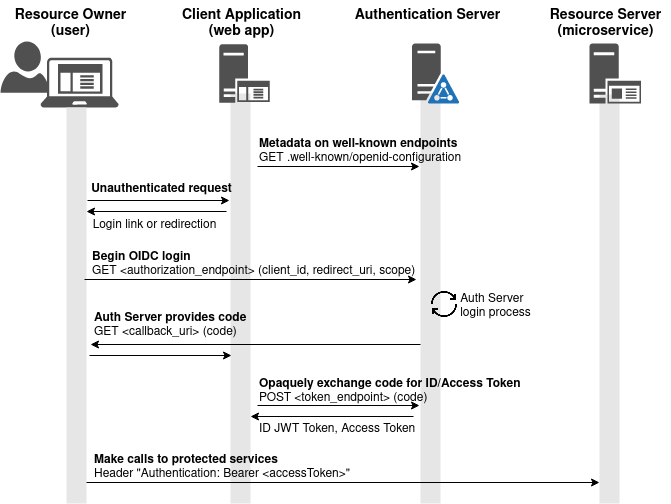

The diagram above was exported from draw.io. Its source (the exported page's mxGraphModel, read from the mxfile embedded in the PNG):
<mxGraphModel dx="780" dy="725" grid="1" gridSize="10" guides="1" tooltips="1" connect="1" arrows="1" fold="1" page="1" pageScale="1" pageWidth="850" pageHeight="1100" math="0" shadow="0">
  <root>
    <mxCell id="0" />
    <mxCell id="1" parent="0" />
    <mxCell id="dYzwd8fi6cYSQRCEDAko-31" value="" style="whiteSpace=wrap;html=1;fontSize=14;fillColor=#E6E6E6;strokeColor=none;" parent="1" vertex="1">
      <mxGeometry x="740" y="121" width="20" height="409" as="geometry" />
    </mxCell>
    <mxCell id="dYzwd8fi6cYSQRCEDAko-30" value="" style="whiteSpace=wrap;html=1;fontSize=14;fillColor=#E6E6E6;strokeColor=none;" parent="1" vertex="1">
      <mxGeometry x="561" y="119.28" width="20" height="410.72" as="geometry" />
    </mxCell>
    <mxCell id="dYzwd8fi6cYSQRCEDAko-28" value="" style="whiteSpace=wrap;html=1;fontSize=14;fillColor=#E6E6E6;strokeColor=none;" parent="1" vertex="1">
      <mxGeometry x="371" y="120" width="20" height="410" as="geometry" />
    </mxCell>
    <mxCell id="dYzwd8fi6cYSQRCEDAko-14" value="" style="sketch=0;aspect=fixed;pointerEvents=1;shadow=0;dashed=0;html=1;strokeColor=none;labelPosition=center;verticalLabelPosition=bottom;verticalAlign=top;align=center;fillColor=#505050;shape=mxgraph.azure.user" parent="1" vertex="1">
      <mxGeometry x="141" y="68" width="48.2" height="51.28" as="geometry" />
    </mxCell>
    <mxCell id="dYzwd8fi6cYSQRCEDAko-1" value="" style="sketch=0;pointerEvents=1;shadow=0;dashed=0;html=1;strokeColor=none;fillColor=#505050;labelPosition=center;verticalLabelPosition=bottom;verticalAlign=top;outlineConnect=0;align=center;shape=mxgraph.office.servers.active_directory_federation_services_server_blue;" parent="1" vertex="1">
      <mxGeometry x="552.5" y="70" width="47.5" height="60" as="geometry" />
    </mxCell>
    <mxCell id="dYzwd8fi6cYSQRCEDAko-10" value="" style="sketch=0;aspect=fixed;pointerEvents=1;shadow=0;dashed=0;html=1;strokeColor=none;labelPosition=center;verticalLabelPosition=bottom;verticalAlign=top;align=center;fillColor=#505050;shape=mxgraph.mscae.enterprise.application_server" parent="1" vertex="1">
      <mxGeometry x="359.78999999999996" y="70.68" width="50.42" height="58.63" as="geometry" />
    </mxCell>
    <mxCell id="dYzwd8fi6cYSQRCEDAko-11" value="" style="sketch=0;aspect=fixed;pointerEvents=1;shadow=0;dashed=0;html=1;strokeColor=none;labelPosition=center;verticalLabelPosition=bottom;verticalAlign=top;align=center;fillColor=#505050;shape=mxgraph.mscae.enterprise.client_application" parent="1" vertex="1">
      <mxGeometry x="181" y="84" width="78.13" height="50" as="geometry" />
    </mxCell>
    <mxCell id="dYzwd8fi6cYSQRCEDAko-12" value="" style="sketch=0;aspect=fixed;pointerEvents=1;shadow=0;dashed=0;html=1;strokeColor=none;labelPosition=center;verticalLabelPosition=bottom;verticalAlign=top;align=center;fillColor=#505050;shape=mxgraph.mscae.enterprise.application_server2" parent="1" vertex="1">
      <mxGeometry x="730" y="70" width="51.6" height="60" as="geometry" />
    </mxCell>
    <mxCell id="dYzwd8fi6cYSQRCEDAko-18" value="&lt;div&gt;&lt;b&gt;&lt;font style=&quot;font-size: 14px&quot;&gt;Resource Owner&lt;/font&gt;&lt;/b&gt;&lt;/div&gt;&lt;div&gt;&lt;b&gt;&lt;font style=&quot;font-size: 14px&quot;&gt;(user)&lt;br&gt;&lt;/font&gt;&lt;/b&gt;&lt;/div&gt;" style="text;html=1;resizable=0;autosize=1;align=center;verticalAlign=middle;points=[];fillColor=none;strokeColor=none;rounded=0;" parent="1" vertex="1">
      <mxGeometry x="146" y="30" width="130" height="40" as="geometry" />
    </mxCell>
    <mxCell id="dYzwd8fi6cYSQRCEDAko-19" value="&lt;div&gt;&lt;b&gt;&lt;font style=&quot;font-size: 14px&quot;&gt;Client Application&lt;/font&gt;&lt;/b&gt;&lt;/div&gt;&lt;div&gt;&lt;b&gt;&lt;font style=&quot;font-size: 14px&quot;&gt;(web app)&lt;br&gt;&lt;/font&gt;&lt;/b&gt;&lt;/div&gt;" style="text;html=1;resizable=0;autosize=1;align=center;verticalAlign=middle;points=[];fillColor=none;strokeColor=none;rounded=0;" parent="1" vertex="1">
      <mxGeometry x="317" y="30" width="130" height="40" as="geometry" />
    </mxCell>
    <mxCell id="dYzwd8fi6cYSQRCEDAko-20" value="&lt;div&gt;&lt;b&gt;&lt;font style=&quot;font-size: 14px&quot;&gt;Authentication Server&lt;/font&gt;&lt;/b&gt;&lt;/div&gt;" style="text;html=1;resizable=0;autosize=1;align=center;verticalAlign=middle;points=[];fillColor=none;strokeColor=none;rounded=0;" parent="1" vertex="1">
      <mxGeometry x="483" y="27" width="170" height="30" as="geometry" />
    </mxCell>
    <mxCell id="dYzwd8fi6cYSQRCEDAko-21" value="&lt;div&gt;&lt;b&gt;&lt;font style=&quot;font-size: 14px&quot;&gt;Resource Server&lt;/font&gt;&lt;/b&gt;&lt;/div&gt;&lt;div&gt;&lt;b&gt;&lt;font style=&quot;font-size: 14px&quot;&gt;(microservice)&lt;br&gt;&lt;/font&gt;&lt;/b&gt;&lt;/div&gt;" style="text;html=1;resizable=0;autosize=1;align=center;verticalAlign=middle;points=[];fillColor=none;strokeColor=none;rounded=0;" parent="1" vertex="1">
      <mxGeometry x="681" y="30" width="130" height="40" as="geometry" />
    </mxCell>
    <mxCell id="dYzwd8fi6cYSQRCEDAko-22" value="" style="whiteSpace=wrap;html=1;fontSize=14;fillColor=#E6E6E6;strokeColor=none;" parent="1" vertex="1">
      <mxGeometry x="207" y="134" width="20" height="396" as="geometry" />
    </mxCell>
    <mxCell id="dYzwd8fi6cYSQRCEDAko-24" value="" style="endArrow=classic;html=1;rounded=0;" parent="1" edge="1">
      <mxGeometry width="50" height="50" relative="1" as="geometry">
        <mxPoint x="228" y="227" as="sourcePoint" />
        <mxPoint x="370" y="227" as="targetPoint" />
      </mxGeometry>
    </mxCell>
    <mxCell id="dYzwd8fi6cYSQRCEDAko-25" value="" style="endArrow=classic;html=1;rounded=0;" parent="1" edge="1">
      <mxGeometry width="50" height="50" relative="1" as="geometry">
        <mxPoint x="367" y="238" as="sourcePoint" />
        <mxPoint x="227" y="238" as="targetPoint" />
      </mxGeometry>
    </mxCell>
    <mxCell id="dYzwd8fi6cYSQRCEDAko-26" value="Unauthenticated request" style="text;html=1;resizable=0;autosize=1;align=center;verticalAlign=middle;points=[];fillColor=none;strokeColor=none;rounded=0;fontStyle=1" parent="1" vertex="1">
      <mxGeometry x="222" y="206" width="160" height="20" as="geometry" />
    </mxCell>
    <mxCell id="dYzwd8fi6cYSQRCEDAko-27" value="Login link or redirection" style="text;html=1;resizable=0;autosize=1;align=center;verticalAlign=middle;points=[];fillColor=none;strokeColor=none;rounded=0;" parent="1" vertex="1">
      <mxGeometry x="225" y="242" width="140" height="20" as="geometry" />
    </mxCell>
    <mxCell id="dYzwd8fi6cYSQRCEDAko-32" value="" style="endArrow=classic;html=1;rounded=0;" parent="1" edge="1">
      <mxGeometry width="50" height="50" relative="1" as="geometry">
        <mxPoint x="225" y="306" as="sourcePoint" />
        <mxPoint x="557" y="306" as="targetPoint" />
      </mxGeometry>
    </mxCell>
    <mxCell id="dYzwd8fi6cYSQRCEDAko-34" value="&lt;div align=&quot;left&quot;&gt;&lt;b&gt;Begin OIDC login&lt;/b&gt;&lt;br&gt;&lt;/div&gt;&lt;div align=&quot;left&quot;&gt;GET &amp;lt;authorization_endpoint&amp;gt; (client_id, redirect_uri, scope)&lt;/div&gt;" style="text;html=1;resizable=0;autosize=1;align=left;verticalAlign=middle;points=[];fillColor=none;strokeColor=none;rounded=0;fontStyle=0" parent="1" vertex="1">
      <mxGeometry x="231" y="271" width="350" height="40" as="geometry" />
    </mxCell>
    <mxCell id="dYzwd8fi6cYSQRCEDAko-40" value="" style="endArrow=classic;html=1;rounded=0;" parent="1" edge="1">
      <mxGeometry width="50" height="50" relative="1" as="geometry">
        <mxPoint x="561" y="371" as="sourcePoint" />
        <mxPoint x="231" y="371" as="targetPoint" />
      </mxGeometry>
    </mxCell>
    <mxCell id="dYzwd8fi6cYSQRCEDAko-41" value="&lt;div&gt;&lt;b&gt;Auth Server provides code&lt;/b&gt;&lt;br&gt;&lt;/div&gt;&lt;div&gt;GET &amp;lt;callback_uri&amp;gt; (code)&lt;/div&gt;" style="text;html=1;resizable=0;autosize=1;align=left;verticalAlign=middle;points=[];fillColor=none;strokeColor=none;rounded=0;" parent="1" vertex="1">
      <mxGeometry x="233" y="332" width="180" height="40" as="geometry" />
    </mxCell>
    <mxCell id="dYzwd8fi6cYSQRCEDAko-42" value="" style="endArrow=classic;html=1;rounded=0;" parent="1" edge="1">
      <mxGeometry width="50" height="50" relative="1" as="geometry">
        <mxPoint x="230" y="382" as="sourcePoint" />
        <mxPoint x="372" y="382" as="targetPoint" />
      </mxGeometry>
    </mxCell>
    <mxCell id="dYzwd8fi6cYSQRCEDAko-43" value="" style="endArrow=classic;html=1;rounded=0;" parent="1" edge="1">
      <mxGeometry width="50" height="50" relative="1" as="geometry">
        <mxPoint x="398" y="432" as="sourcePoint" />
        <mxPoint x="560" y="432" as="targetPoint" />
      </mxGeometry>
    </mxCell>
    <mxCell id="dYzwd8fi6cYSQRCEDAko-44" value="" style="endArrow=classic;html=1;rounded=0;" parent="1" edge="1">
      <mxGeometry width="50" height="50" relative="1" as="geometry">
        <mxPoint x="554" y="443" as="sourcePoint" />
        <mxPoint x="391" y="443" as="targetPoint" />
      </mxGeometry>
    </mxCell>
    <mxCell id="dYzwd8fi6cYSQRCEDAko-45" value="&lt;div&gt;&lt;b&gt;Opaquely exchange code for ID/Access Token&lt;/b&gt;&lt;br&gt;&lt;/div&gt;&lt;div&gt;POST &amp;lt;token_endpoint&amp;gt; (code)&lt;br&gt;&lt;/div&gt;" style="text;html=1;resizable=0;autosize=1;align=left;verticalAlign=middle;points=[];fillColor=none;strokeColor=none;rounded=0;" parent="1" vertex="1">
      <mxGeometry x="397.5" y="398" width="290" height="40" as="geometry" />
    </mxCell>
    <mxCell id="dYzwd8fi6cYSQRCEDAko-46" value="ID JWT Token, Access Token" style="text;html=1;resizable=0;autosize=1;align=left;verticalAlign=middle;points=[];fillColor=none;strokeColor=none;rounded=0;" parent="1" vertex="1">
      <mxGeometry x="397.5" y="441" width="180" height="30" as="geometry" />
    </mxCell>
    <mxCell id="dYzwd8fi6cYSQRCEDAko-51" value="" style="endArrow=classic;html=1;rounded=0;" parent="1" edge="1">
      <mxGeometry width="50" height="50" relative="1" as="geometry">
        <mxPoint x="227" y="509" as="sourcePoint" />
        <mxPoint x="740" y="509" as="targetPoint" />
      </mxGeometry>
    </mxCell>
    <mxCell id="dYzwd8fi6cYSQRCEDAko-52" value="&lt;div align=&quot;left&quot;&gt;&lt;b&gt;Make calls to protected services&lt;/b&gt;&lt;br&gt;&lt;/div&gt;&lt;div align=&quot;left&quot;&gt;Header &quot;Authentication: Bearer &amp;lt;accessToken&amp;gt;&quot;&lt;br&gt;&lt;/div&gt;" style="text;html=1;resizable=0;autosize=1;align=left;verticalAlign=middle;points=[];fillColor=none;strokeColor=none;rounded=0;fontStyle=0" parent="1" vertex="1">
      <mxGeometry x="233" y="474" width="280" height="40" as="geometry" />
    </mxCell>
    <mxCell id="jtro0DQ-XLSDsU01KvPE-1" value="" style="shape=image;html=1;verticalAlign=top;verticalLabelPosition=bottom;labelBackgroundColor=#ffffff;imageAspect=0;aspect=fixed;image=https://cdn3.iconfinder.com/data/icons/arrows-set-12/512/reset-128.png" parent="1" vertex="1">
      <mxGeometry x="570" y="316" width="30" height="30" as="geometry" />
    </mxCell>
    <mxCell id="jtro0DQ-XLSDsU01KvPE-2" value="&lt;div align=&quot;left&quot;&gt;Auth Server&lt;br&gt;&lt;/div&gt;&lt;div align=&quot;left&quot;&gt;login process&lt;br&gt;&lt;/div&gt;" style="text;html=1;resizable=0;autosize=1;align=center;verticalAlign=middle;points=[];fillColor=none;strokeColor=none;rounded=0;" parent="1" vertex="1">
      <mxGeometry x="591" y="313" width="90" height="40" as="geometry" />
    </mxCell>
    <mxCell id="2xkflnSpnkf1hmu_CNAP-1" value="" style="endArrow=classic;html=1;rounded=0;" parent="1" edge="1">
      <mxGeometry width="50" height="50" relative="1" as="geometry">
        <mxPoint x="398" y="193" as="sourcePoint" />
        <mxPoint x="560" y="193" as="targetPoint" />
      </mxGeometry>
    </mxCell>
    <mxCell id="2xkflnSpnkf1hmu_CNAP-2" value="&lt;div&gt;&lt;b&gt;Metadata on well-known endpoints&lt;/b&gt;&lt;br&gt;&lt;/div&gt;&lt;div&gt;GET .well-known/openid-configuration&lt;br&gt;&lt;/div&gt;" style="text;html=1;resizable=0;autosize=1;align=left;verticalAlign=middle;points=[];fillColor=none;strokeColor=none;rounded=0;" parent="1" vertex="1">
      <mxGeometry x="397.5" y="158" width="230" height="40" as="geometry" />
    </mxCell>
  </root>
</mxGraphModel>